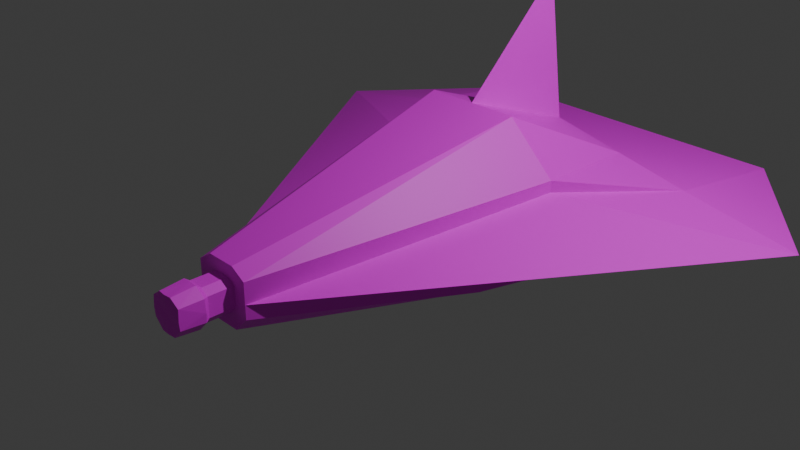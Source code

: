 # Source: player.blend  (saved by Blender 4.1.24; exported with 4.5.12 LTS)
import bpy
from mathutils import Matrix  # noqa: F401  (used for matrix-valued properties, if any)

bpy.ops.wm.read_factory_settings(use_empty=True)
scene = bpy.context.scene
scene.name = 'Scene'

# ---- collections
col_collection = bpy.data.collections.new('Collection'); scene.collection.children.link(col_collection)

# ---- images (referenced by path relative to the original .blend; pixels are not part of the script)
import os
ASSET_DIR = os.environ.get("B2B_ASSET_DIR", "")  # directory of the original .blend (textures are referenced by path, not embedded)
HERE = os.path.dirname(os.path.abspath(__file__))  # packed textures are extracted next to this script under _unpacked/

def load_image(name, relpath, width, height, colorspace="sRGB"):
    """Load a texture the original file referenced (path relative to the .blend, or extracted next to this script)."""
    p = next((c for c in (os.path.join(HERE, relpath), os.path.join(ASSET_DIR, relpath)) if relpath and os.path.exists(c)), "")
    if p:
        img = bpy.data.images.load(p, check_existing=True)
        img.name = name
    else:  # same state as the original file: an image datablock whose file is absent (Cycles renders it pink)
        img = bpy.data.images.new(name, width, height)
        img.source = "FILE"
        img.filepath = "//" + (relpath or name)
    img.colorspace_settings.name = colorspace
    return img
img_player_png = load_image('player.png', 'player.png', 1024, 1024, 'sRGB')

# ---- materials (node trees are filled in below, after node groups)
mat_material = bpy.data.materials.new('Material')
mat_material.alpha_threshold = 0.0
mat_material.use_transparent_shadow = False
mat_material.roughness = 0.5
mat_material.line_color = (0.0, 0.0, 0.0, 1.0)

# ---- material node trees
mat_material.use_nodes = True; mat_material.node_tree.nodes.clear()
_N = mat_material.node_tree.nodes; _L = mat_material.node_tree.links
n0 = _N.new('ShaderNodeOutputMaterial'); n0.name = 'Material Output'; n0.location = (300, 300)
n1 = _N.new('ShaderNodeBsdfPrincipled'); n1.name = 'Principled BSDF'; n1.location = (10, 300)
n1.inputs[3].default_value = 1.45
n2 = _N.new('ShaderNodeTexImage'); n2.name = '画像テクスチャ'; n2.location = (-280, 275)
n2.image = img_player_png
_L.new(n1.outputs[0], n0.inputs[0])
_L.new(n2.outputs[0], n1.inputs[0])
n0.is_active_output = True

# ---- world
world_world = bpy.data.worlds.new('World'); scene.world = world_world
world_world.use_nodes = True; world_world.node_tree.nodes.clear()
_N = world_world.node_tree.nodes; _L = world_world.node_tree.links
n0 = _N.new('ShaderNodeOutputWorld'); n0.name = 'World Output'; n0.location = (300, 300)
n1 = _N.new('ShaderNodeBackground'); n1.name = 'Background'; n1.location = (10, 300)
n1.inputs[0].default_value = (0.05088, 0.05088, 0.05088, 1.0)
_L.new(n1.outputs[0], n0.inputs[0])
n0.is_active_output = True
world_world.color = (0.05088, 0.05088, 0.05088)
world_world.use_sun_shadow = False
world_world.sun_shadow_jitter_overblur = 0.0

# ---- cameras
cam_camera = bpy.data.cameras.new('Camera')
cam_camera.clip_end = 100.0
cam_camera.ortho_scale = 7.314

# ---- lights
light_light = bpy.data.lights.new('Light', 'POINT')
light_light.transmission_factor = 0.0
light_light.energy = 1000.0
light_light.shadow_soft_size = 0.1
light_light.shadow_maximum_resolution = 0.006
light_light.use_absolute_resolution = True

# ---- meshes
me_cube = bpy.data.meshes.new('Cube')
me_cube.from_pydata([(0.8634, 1.028, 0.109), (0.8634, 1.028, -0.1602), (0.1522, -1.0, 0.1064), (0.1522, -1.0, -0.07114), (-0.8634, 1.028, 0.109), (-0.8634, 1.028, -0.1602), (-0.1522, -1.0, 0.09968), (-0.1522, -1.0, -0.08315), (1.472, 1.028, 0.0), (-0.1522, -1.0, 0.0), (0.1522, -1.0, 0.0), (-1.472, 1.028, 0.0), (0.8634, 1.028, -0.109), (-0.8634, 1.028, -0.109), (-0.09031, 1.028, 0.2673), (0.09889, 1.028, 0.2656), (0.0, 1.028, -0.1494), (0.0, -1.0, 0.1504), (0.0, -1.0, -0.1504), (0.0, 1.028, 0.9974), (0.8634, 1.774, 0.0), (-0.8633, 1.774, 0.0), (0.5078, 0.4758, 0.2135), (-0.5078, 0.4758, 0.2521), (0.5078, 0.4758, 0.1545), (-0.5078, 0.4758, 0.1664), (0.0, 0.4758, 0.4559), (-0.5078, 0.01405, -0.1904), (0.5078, 0.01405, -0.1904), (0.5078, 0.01405, -0.05451), (-0.5078, 0.01405, -0.05451), (0.0, 0.01405, -0.3237), (0.4811, 1.028, 0.1873), (0.07612, -1.0, 0.1504), (0.2539, 0.4758, 0.4559), (-0.07612, -1.0, 0.1504), (-0.4768, 1.028, 0.1882), (-0.2539, 0.4758, 0.4559), (-0.4317, 1.028, -0.28), (-0.07612, -1.0, -0.1504), (-0.2539, 0.01405, -0.3237), (0.07612, -1.0, -0.1504), (0.4317, 1.028, -0.28), (0.2539, 0.01405, -0.3237), (0.4443, 1.028, -0.109), (-0.4671, 1.028, -0.109), (-0.04103, -1.0, 0.08666), (-0.08206, -1.0, 0.05807), (0.04103, -1.0, -0.08289), (0.08206, -1.0, -0.03821), (0.08206, -1.0, 0.06183), (0.08205, -1.0, 0.001882), (-0.08206, -1.0, -0.04498), (-0.08204, -1.0, 0.001882), (0.04103, -1.0, 0.08666), (8.4e-07, -1.0, 0.08666), (-0.04103, -1.0, -0.08289), (8.4e-07, -1.0, -0.08289), (-0.08206, -1.128, -0.04498), (-0.08204, -1.128, 0.001882), (0.04103, -1.128, -0.08289), (8.4e-07, -1.128, -0.08289), (0.08206, -1.128, -0.03821), (0.04103, -1.128, 0.08666), (0.08206, -1.128, 0.06183), (-0.08206, -1.128, 0.05807), (0.08205, -1.128, 0.001882), (-0.04103, -1.128, 0.08666), (8.4e-07, -1.128, 0.08666), (-0.04103, -1.128, -0.08289), (-0.03921, -1.272, 0.09524), (-0.08903, -1.271, 0.05888), (0.04296, -1.271, -0.08872), (0.09005, -1.272, -0.03792), (0.08866, -1.271, 0.06262), (0.08944, -1.275, 0.002923), (-0.08972, -1.271, -0.04412), (-0.08942, -1.275, 0.002923), (0.03813, -1.272, 0.09533), (9.955e-06, -1.275, 0.09429), (-0.04155, -1.272, -0.08903), (9.955e-06, -1.275, -0.08844), (-0.09864, -1.153, -0.04802), (0.04687, -1.153, -0.09763), (0.09935, -1.153, -0.04154), (0.04099, -1.153, 0.1056), (-0.04233, -1.153, 0.1052), (-0.04518, -1.153, -0.09832), (-0.1023, -1.153, 0.002923), (9.955e-06, -1.153, -0.1014), (0.09668, -1.153, 0.06714), (-0.09734, -1.153, 0.06321), (0.1023, -1.153, 0.002923), (9.955e-06, -1.153, 0.1072), (7.153e-07, 1.028, -0.109), (0.02403, 1.774, 0.0), (0.01786, 1.774, 0.0), (2.444e-06, 1.028, 0.109), (-5.215e-08, -1.275, 0.002923), (6.209e-06, -1.275, 0.06008), (4.744e-06, -1.275, -0.04087)], [], [(37, 6, 35), (97, 32, 0), (25, 23, 4), (43, 3, 41), (24, 2, 10), (13, 11, 21), (8, 29, 12), (11, 30, 9), (8, 20, 0), (27, 13, 5), (29, 3, 28), (8, 24, 10), (25, 11, 9), (39, 52, 7), (31, 39, 40), (1, 44, 12), (26, 33, 34), (95, 96, 97), (12, 20, 8), (4, 21, 11), (96, 94, 45), (15, 34, 32), (0, 22, 24), (6, 25, 9), (19, 14, 26), (16, 40, 38), (12, 28, 1), (7, 30, 27), (42, 28, 43), (26, 15, 19), (36, 23, 37), (32, 22, 0), (34, 2, 22), (14, 37, 26), (26, 35, 17), (38, 27, 5), (40, 7, 27), (16, 43, 31), (31, 41, 18), (44, 16, 94), (45, 5, 13), (9, 52, 53), (35, 47, 46), (33, 50, 2), (18, 48, 57), (17, 46, 55), (10, 50, 51), (17, 54, 33), (3, 48, 41), (18, 56, 39), (10, 49, 3), (9, 47, 6), (58, 87, 82), (67, 93, 68), (63, 90, 64), (67, 91, 86), (58, 88, 59), (68, 85, 63), (65, 88, 91), (69, 89, 87), (60, 89, 61), (62, 92, 84), (64, 92, 66), (62, 83, 60), (57, 69, 56), (47, 67, 46), (56, 58, 52), (51, 62, 49), (55, 63, 54), (46, 68, 55), (50, 66, 51), (53, 65, 47), (54, 64, 50), (49, 60, 48), (48, 61, 57), (52, 59, 53), (88, 76, 77), (98, 73, 75), (89, 72, 81), (84, 72, 83), (85, 74, 90), (88, 71, 91), (92, 74, 75), (93, 70, 79), (93, 78, 85), (92, 73, 84), (87, 76, 82), (86, 71, 70), (89, 80, 87), (94, 38, 45), (97, 21, 4), (19, 97, 14), (20, 12, 44), (98, 71, 77), (100, 80, 81), (99, 78, 79), (99, 75, 74), (99, 70, 71), (100, 77, 76), (100, 72, 73), (15, 97, 19), (97, 36, 14), (37, 23, 6), (97, 15, 32), (43, 28, 3), (24, 22, 2), (8, 10, 29), (11, 13, 30), (27, 30, 13), (29, 10, 3), (8, 0, 24), (25, 4, 11), (39, 56, 52), (31, 18, 39), (1, 42, 44), (26, 17, 33), (97, 0, 95), (0, 20, 95), (13, 21, 45), (21, 96, 45), (96, 95, 94), (15, 26, 34), (6, 23, 25), (16, 31, 40), (12, 29, 28), (7, 9, 30), (42, 1, 28), (36, 4, 23), (32, 34, 22), (34, 33, 2), (14, 36, 37), (26, 37, 35), (38, 40, 27), (40, 39, 7), (16, 42, 43), (31, 43, 41), (44, 42, 16), (45, 38, 5), (9, 7, 52), (35, 6, 47), (33, 54, 50), (18, 41, 48), (17, 35, 46), (10, 2, 50), (17, 55, 54), (3, 49, 48), (18, 57, 56), (10, 51, 49), (9, 53, 47), (58, 69, 87), (67, 86, 93), (63, 85, 90), (67, 65, 91), (58, 82, 88), (68, 93, 85), (65, 59, 88), (69, 61, 89), (60, 83, 89), (62, 66, 92), (64, 90, 92), (62, 84, 83), (57, 61, 69), (47, 65, 67), (56, 69, 58), (51, 66, 62), (55, 68, 63), (46, 67, 68), (50, 64, 66), (53, 59, 65), (54, 63, 64), (49, 62, 60), (48, 60, 61), (52, 58, 59), (88, 82, 76), (98, 100, 73), (89, 83, 72), (84, 73, 72), (85, 78, 74), (88, 77, 71), (92, 90, 74), (93, 86, 70), (93, 79, 78), (92, 75, 73), (87, 80, 76), (86, 91, 71), (89, 81, 80), (94, 16, 38), (97, 96, 21), (44, 94, 95), (95, 20, 44), (98, 99, 71), (100, 76, 80), (99, 74, 78), (99, 98, 75), (99, 79, 70), (100, 98, 77), (100, 81, 72), (97, 4, 36)])
_uv = me_cube.uv_layers.new(name='UVMap')
_uv.uv.foreach_set('vector', [0.6363, 0.741, 0.5251, 0.5686, 0.5356, 0.5618, 0.7334, 0.1554, 0.6447, 0.1508, 0.5814, 0.1223, 0.5804, 0.77, 0.5938, 0.7677, 0.5812, 0.8777, 0.4189, 0.218, 0.3792, 0.06864, 0.3953, 0.06649, 0.5807, 0.23, 0.5271, 0.4321, 0.5112, 0.432, 0.1435, 0.3866, 0.246, 0.3956, 0.1562, 0.5183, 0.2463, 0.4082, 0.3535, 0.2234, 0.3476, 0.3918, 0.246, 0.3956, 0.1252, 0.219, 0.09757, 0.063, 0.492, 0.07234, 0.6293, 0.0001491, 0.5814, 0.1223, 0.1067, 0.2228, 0.1435, 0.3866, 0.1347, 0.3814, 0.3535, 0.2234, 0.3792, 0.06864, 0.3721, 0.2258, 0.492, 0.07234, 0.5807, 0.23, 0.5112, 0.432, 0.5804, 0.77, 0.492, 0.9267, 0.5105, 0.5689, 0.07097, 0.06633, 0.0845, 0.05293, 0.08569, 0.06775, 0.01753, 0.2111, 0.07097, 0.06633, 0.05934, 0.2184, 0.3561, 0.3859, 0.4134, 0.4083, 0.3476, 0.3918, 0.6656, 0.281, 0.5369, 0.4388, 0.6365, 0.2601, 0.7597, 0.03847, 0.7606, 0.03872, 0.7334, 0.1554, 0.3476, 0.3918, 0.3443, 0.5237, 0.2463, 0.4082, 0.5812, 0.8777, 0.625, 0.9999, 0.492, 0.9267, 0.001249, 0.5351, 0.0001491, 0.4006, 0.08231, 0.4073, 0.7185, 0.1831, 0.6365, 0.2601, 0.6447, 0.1508, 0.5814, 0.1223, 0.59, 0.2315, 0.5807, 0.23, 0.5251, 0.5686, 0.5804, 0.77, 0.5105, 0.5689, 0.7628, 0.687, 0.7201, 0.8164, 0.6655, 0.7197, 0.0006611, 0.3934, 0.05934, 0.2184, 0.07392, 0.3784, 0.3476, 0.3918, 0.3721, 0.2258, 0.3561, 0.3859, 0.08569, 0.06775, 0.1252, 0.219, 0.1067, 0.2228, 0.4159, 0.3786, 0.3721, 0.2258, 0.4189, 0.218, 0.6656, 0.281, 0.7185, 0.1831, 0.7629, 0.3123, 0.6457, 0.8489, 0.5938, 0.7677, 0.6363, 0.741, 0.6447, 0.1508, 0.59, 0.2315, 0.5814, 0.1223, 0.6365, 0.2601, 0.5271, 0.4321, 0.59, 0.2315, 0.7201, 0.8164, 0.6363, 0.741, 0.6655, 0.7197, 0.6655, 0.7197, 0.5356, 0.5618, 0.5433, 0.5543, 0.07392, 0.3784, 0.1067, 0.2228, 0.1347, 0.3814, 0.05934, 0.2184, 0.08569, 0.06775, 0.1067, 0.2228, 0.4907, 0.3888, 0.4189, 0.218, 0.4606, 0.2076, 0.4606, 0.2076, 0.3953, 0.06649, 0.4055, 0.06058, 0.4134, 0.4083, 0.4907, 0.3888, 0.4917, 0.396, 0.08231, 0.4073, 0.1347, 0.3814, 0.1435, 0.3866, 0.09757, 0.063, 0.0845, 0.05293, 0.09396, 0.05106, 0.5356, 0.5618, 0.5206, 0.5552, 0.53, 0.5509, 0.5369, 0.4388, 0.5228, 0.4458, 0.5271, 0.4321, 0.4055, 0.06058, 0.3918, 0.05273, 0.3998, 0.04979, 0.5433, 0.5543, 0.53, 0.5509, 0.5366, 0.5465, 0.5112, 0.432, 0.5228, 0.4458, 0.5109, 0.4437, 0.5446, 0.4462, 0.5317, 0.4497, 0.5369, 0.4388, 0.3792, 0.06864, 0.3918, 0.05273, 0.3953, 0.06649, 0.0608, 0.06176, 0.07281, 0.05341, 0.07097, 0.06633, 0.3692, 0.06584, 0.3794, 0.05531, 0.3792, 0.06864, 0.5105, 0.5689, 0.5206, 0.5552, 0.5251, 0.5686, 0.0846, 0.02658, 0.07324, 0.02141, 0.08538, 0.0212, 0.5201, 0.5272, 0.5255, 0.5196, 0.527, 0.5248, 0.5208, 0.4732, 0.5096, 0.4742, 0.5122, 0.4701, 0.5201, 0.5272, 0.5087, 0.5262, 0.5189, 0.5218, 0.0846, 0.02658, 0.09392, 0.02161, 0.0932, 0.02702, 0.5283, 0.4758, 0.5196, 0.4788, 0.5208, 0.4732, 0.5113, 0.5305, 0.4997, 0.5306, 0.5087, 0.5262, 0.07389, 0.0265, 0.06559, 0.02191, 0.07324, 0.02141, 0.3879, 0.02666, 0.3951, 0.02111, 0.3952, 0.02611, 0.3765, 0.02875, 0.3674, 0.02488, 0.375, 0.02332, 0.5122, 0.4701, 0.5006, 0.4695, 0.503, 0.4652, 0.3765, 0.02875, 0.3875, 0.02175, 0.3879, 0.02666, 0.06511, 0.05153, 0.07389, 0.0265, 0.07281, 0.05341, 0.5206, 0.5552, 0.5201, 0.5272, 0.53, 0.5509, 0.07281, 0.05341, 0.0846, 0.02658, 0.0845, 0.05293, 0.3718, 0.05465, 0.3765, 0.02875, 0.3794, 0.05531, 0.538, 0.4539, 0.5208, 0.4732, 0.5317, 0.4497, 0.53, 0.5509, 0.527, 0.5248, 0.5366, 0.5465, 0.5228, 0.4458, 0.503, 0.4652, 0.5109, 0.4437, 0.5101, 0.5573, 0.5113, 0.5305, 0.5206, 0.5552, 0.5317, 0.4497, 0.5122, 0.4701, 0.5228, 0.4458, 0.3794, 0.05531, 0.3879, 0.02666, 0.3918, 0.05273, 0.3918, 0.05273, 0.3952, 0.02611, 0.3998, 0.04979, 0.0845, 0.05293, 0.0932, 0.02702, 0.09396, 0.05106, 0.09392, 0.02161, 0.08492, 0.001075, 0.09312, 0.0001491, 0.2608, 0.5458, 0.2753, 0.5392, 0.2752, 0.5458, 0.3951, 0.02111, 0.3847, 0.001868, 0.3919, 0.0001491, 0.375, 0.02332, 0.3847, 0.001868, 0.3875, 0.02175, 0.5196, 0.4788, 0.5015, 0.4919, 0.5096, 0.4742, 0.4997, 0.5306, 0.5013, 0.508, 0.5087, 0.5262, 0.5006, 0.4695, 0.5015, 0.4919, 0.492, 0.4884, 0.5255, 0.5196, 0.5114, 0.5036, 0.5173, 0.5006, 0.5262, 0.4815, 0.511, 0.4969, 0.5196, 0.4788, 0.3674, 0.02488, 0.3722, 0.003459, 0.375, 0.02332, 0.07324, 0.02141, 0.08492, 0.001075, 0.08538, 0.0212, 0.5189, 0.5218, 0.5013, 0.508, 0.5114, 0.5036, 0.06559, 0.02191, 0.0729, 0.001286, 0.07324, 0.02141, 0.0001491, 0.4006, 0.07392, 0.3784, 0.08231, 0.4073, 0.733, 0.8448, 0.625, 0.9999, 0.5812, 0.8777, 0.7628, 0.687, 0.733, 0.8448, 0.7201, 0.8164, 0.3443, 0.5237, 0.3476, 0.3918, 0.4134, 0.4083, 0.2608, 0.5458, 0.2465, 0.5549, 0.2464, 0.5459, 0.2608, 0.5388, 0.2541, 0.531, 0.2608, 0.5312, 0.2608, 0.555, 0.2669, 0.5607, 0.2608, 0.5605, 0.2608, 0.555, 0.2752, 0.5458, 0.2751, 0.5554, 0.2608, 0.555, 0.2545, 0.5607, 0.2465, 0.5549, 0.2608, 0.5388, 0.2464, 0.5459, 0.2463, 0.5383, 0.2608, 0.5388, 0.2677, 0.5311, 0.2753, 0.5392, 0.7185, 0.1831, 0.7334, 0.1554, 0.7629, 0.3123, 0.733, 0.8448, 0.6457, 0.8489, 0.7201, 0.8164, 0.6363, 0.741, 0.5938, 0.7677, 0.5251, 0.5686, 0.7334, 0.1554, 0.7185, 0.1831, 0.6447, 0.1508, 0.4189, 0.218, 0.3721, 0.2258, 0.3792, 0.06864, 0.5807, 0.23, 0.59, 0.2315, 0.5271, 0.4321, 0.2463, 0.4082, 0.3692, 0.06584, 0.3535, 0.2234, 0.246, 0.3956, 0.1435, 0.3866, 0.1252, 0.219, 0.1067, 0.2228, 0.1252, 0.219, 0.1435, 0.3866, 0.3535, 0.2234, 0.3692, 0.06584, 0.3792, 0.06864, 0.492, 0.07234, 0.5814, 0.1223, 0.5807, 0.23, 0.5804, 0.77, 0.5812, 0.8777, 0.492, 0.9267, 0.07097, 0.06633, 0.07281, 0.05341, 0.0845, 0.05293, 0.01753, 0.2111, 0.0608, 0.06176, 0.07097, 0.06633, 0.3561, 0.3859, 0.4159, 0.3786, 0.4134, 0.4083, 0.6656, 0.281, 0.5446, 0.4462, 0.5369, 0.4388, 0.7334, 0.1554, 0.5814, 0.1223, 0.7597, 0.03847, 0.5814, 0.1223, 0.6293, 0.0001491, 0.7597, 0.03847, 0.1435, 0.3866, 0.1562, 0.5183, 0.08231, 0.4073, 0.1562, 0.5183, 0.001249, 0.5351, 0.08231, 0.4073, 0.001249, 0.5351, 0.0001491, 0.5351, 0.0001491, 0.4006, 0.7185, 0.1831, 0.6656, 0.281, 0.6365, 0.2601, 0.5251, 0.5686, 0.5938, 0.7677, 0.5804, 0.77, 0.0006611, 0.3934, 0.01753, 0.2111, 0.05934, 0.2184, 0.3476, 0.3918, 0.3535, 0.2234, 0.3721, 0.2258, 0.08569, 0.06775, 0.09757, 0.063, 0.1252, 0.219, 0.4159, 0.3786, 0.3561, 0.3859, 0.3721, 0.2258, 0.6457, 0.8489, 0.5812, 0.8777, 0.5938, 0.7677, 0.6447, 0.1508, 0.6365, 0.2601, 0.59, 0.2315, 0.6365, 0.2601, 0.5369, 0.4388, 0.5271, 0.4321, 0.7201, 0.8164, 0.6457, 0.8489, 0.6363, 0.741, 0.6655, 0.7197, 0.6363, 0.741, 0.5356, 0.5618, 0.07392, 0.3784, 0.05934, 0.2184, 0.1067, 0.2228, 0.05934, 0.2184, 0.07097, 0.06633, 0.08569, 0.06775, 0.4907, 0.3888, 0.4159, 0.3786, 0.4189, 0.218, 0.4606, 0.2076, 0.4189, 0.218, 0.3953, 0.06649, 0.4134, 0.4083, 0.4159, 0.3786, 0.4907, 0.3888, 0.08231, 0.4073, 0.07392, 0.3784, 0.1347, 0.3814, 0.09757, 0.063, 0.08569, 0.06775, 0.0845, 0.05293, 0.5356, 0.5618, 0.5251, 0.5686, 0.5206, 0.5552, 0.5369, 0.4388, 0.5317, 0.4497, 0.5228, 0.4458, 0.4055, 0.06058, 0.3953, 0.06649, 0.3918, 0.05273, 0.5433, 0.5543, 0.5356, 0.5618, 0.53, 0.5509, 0.5112, 0.432, 0.5271, 0.4321, 0.5228, 0.4458, 0.5446, 0.4462, 0.538, 0.4539, 0.5317, 0.4497, 0.3792, 0.06864, 0.3794, 0.05531, 0.3918, 0.05273, 0.0608, 0.06176, 0.06511, 0.05153, 0.07281, 0.05341, 0.3692, 0.06584, 0.3718, 0.05465, 0.3794, 0.05531, 0.5105, 0.5689, 0.5101, 0.5573, 0.5206, 0.5552, 0.0846, 0.02658, 0.07389, 0.0265, 0.07324, 0.02141, 0.5201, 0.5272, 0.5189, 0.5218, 0.5255, 0.5196, 0.5208, 0.4732, 0.5196, 0.4788, 0.5096, 0.4742, 0.5201, 0.5272, 0.5113, 0.5305, 0.5087, 0.5262, 0.0846, 0.02658, 0.08538, 0.0212, 0.09392, 0.02161, 0.5283, 0.4758, 0.5262, 0.4815, 0.5196, 0.4788, 0.5113, 0.5305, 0.502, 0.5353, 0.4997, 0.5306, 0.07389, 0.0265, 0.06609, 0.02707, 0.06559, 0.02191, 0.3879, 0.02666, 0.3875, 0.02175, 0.3951, 0.02111, 0.3765, 0.02875, 0.3689, 0.03033, 0.3674, 0.02488, 0.5122, 0.4701, 0.5096, 0.4742, 0.5006, 0.4695, 0.3765, 0.02875, 0.375, 0.02332, 0.3875, 0.02175, 0.06511, 0.05153, 0.06609, 0.02707, 0.07389, 0.0265, 0.5206, 0.5552, 0.5113, 0.5305, 0.5201, 0.5272, 0.07281, 0.05341, 0.07389, 0.0265, 0.0846, 0.02658, 0.3718, 0.05465, 0.3689, 0.03033, 0.3765, 0.02875, 0.538, 0.4539, 0.5283, 0.4758, 0.5208, 0.4732, 0.53, 0.5509, 0.5201, 0.5272, 0.527, 0.5248, 0.5228, 0.4458, 0.5122, 0.4701, 0.503, 0.4652, 0.5101, 0.5573, 0.502, 0.5353, 0.5113, 0.5305, 0.5317, 0.4497, 0.5208, 0.4732, 0.5122, 0.4701, 0.3794, 0.05531, 0.3765, 0.02875, 0.3879, 0.02666, 0.3918, 0.05273, 0.3879, 0.02666, 0.3952, 0.02611, 0.0845, 0.05293, 0.0846, 0.02658, 0.0932, 0.02702, 0.09392, 0.02161, 0.08538, 0.0212, 0.08492, 0.001075, 0.2608, 0.5458, 0.2608, 0.5388, 0.2753, 0.5392, 0.3951, 0.02111, 0.3875, 0.02175, 0.3847, 0.001868, 0.375, 0.02332, 0.3722, 0.003459, 0.3847, 0.001868, 0.5196, 0.4788, 0.511, 0.4969, 0.5015, 0.4919, 0.4997, 0.5306, 0.492, 0.5108, 0.5013, 0.508, 0.5006, 0.4695, 0.5096, 0.4742, 0.5015, 0.4919, 0.5255, 0.5196, 0.5189, 0.5218, 0.5114, 0.5036, 0.5262, 0.4815, 0.5166, 0.5003, 0.511, 0.4969, 0.3674, 0.02488, 0.3651, 0.003671, 0.3722, 0.003459, 0.07324, 0.02141, 0.0729, 0.001286, 0.08492, 0.001075, 0.5189, 0.5218, 0.5087, 0.5262, 0.5013, 0.508, 0.06559, 0.02191, 0.06572, 0.0006733, 0.0729, 0.001286, 0.0001491, 0.4006, 0.0006611, 0.3934, 0.07392, 0.3784, 0.733, 0.8448, 0.766, 0.9647, 0.625, 0.9999, 0.4134, 0.4083, 0.4917, 0.396, 0.4917, 0.5307, 0.4917, 0.5307, 0.3443, 0.5237, 0.4134, 0.4083, 0.2608, 0.5458, 0.2608, 0.555, 0.2465, 0.5549, 0.2608, 0.5388, 0.2463, 0.5383, 0.2541, 0.531, 0.2608, 0.555, 0.2751, 0.5554, 0.2669, 0.5607, 0.2608, 0.555, 0.2608, 0.5458, 0.2752, 0.5458, 0.2608, 0.555, 0.2608, 0.5605, 0.2545, 0.5607, 0.2608, 0.5388, 0.2608, 0.5458, 0.2464, 0.5459, 0.2608, 0.5388, 0.2608, 0.5312, 0.2677, 0.5311, 0.733, 0.8448, 0.5812, 0.8777, 0.6457, 0.8489])
me_cube.materials.append(mat_material)
me_cube.use_mirror_y = True
me_cube.use_mirror_vertex_groups = False
me_cube.update()

# ---- objects
ob_cube = bpy.data.objects.new('Cube', me_cube)
ob_light = bpy.data.objects.new('Light', light_light)
ob_camera = bpy.data.objects.new('Camera', cam_camera)

# ---- transforms, parenting, visibility, modifiers, constraints
ob_cube.location = (0.0, 0.0, 0.0)
ob_cube.scale = (2.16, 2.16, 2.16)
ob_cube.lock_rotations_4d = False
ob_cube.empty_display_type = 'ARROWS'
ob_cube.lineart.crease_threshold = 0.0
ob_cube.use_mesh_mirror_y = True
ob_light.location = (4.076, 1.005, 5.904)
ob_light.rotation_euler = (0.6503, 0.05522, 1.866)
ob_light.lock_rotations_4d = False
ob_light.empty_display_type = 'ARROWS'
ob_light.color = (0.0, 0.0, 0.0, 0.0)
ob_light.lineart.crease_threshold = 0.0
ob_camera.location = (7.359, -6.926, 4.958)
ob_camera.rotation_euler = (1.109, 0.0, 0.8149)
ob_camera.lock_rotations_4d = False
ob_camera.empty_display_type = 'ARROWS'
ob_camera.color = (0.0, 0.0, 0.0, 0.0)
ob_camera.display_type = 'WIRE'
ob_camera.lineart.crease_threshold = 0.0

# ---- collection membership
col_collection.objects.link(ob_cube)
col_collection.objects.link(ob_light)
col_collection.objects.link(ob_camera)

# ---- scene / render settings (as saved in the file)
scene.camera = ob_camera
scene.frame_start = 1; scene.frame_end = 250; scene.frame_set(0)
scene.render.engine = 'BLENDER_EEVEE_NEXT'
scene.cycles.sampling_pattern = 'TABULATED_SOBOL'
scene.eevee.ray_tracing_options.trace_max_roughness = 0.0
bpy.context.view_layer.update()
